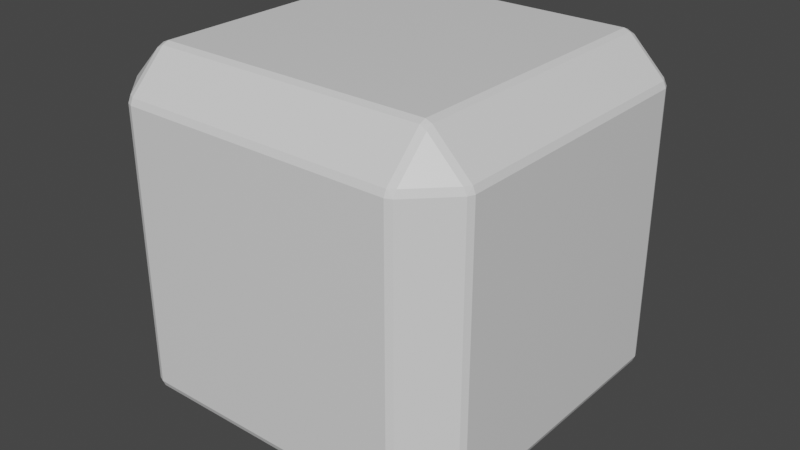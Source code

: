 # Source: box2.blend  (saved by Blender 2.81.16; exported with 4.5.12 LTS)
import bpy
from mathutils import Matrix  # noqa: F401  (used for matrix-valued properties, if any)

bpy.ops.wm.read_factory_settings(use_empty=True)
scene = bpy.context.scene
scene.name = 'Scene'

# ---- collections
col_collection = bpy.data.collections.new('Collection'); scene.collection.children.link(col_collection)

# ---- materials (node trees are filled in below, after node groups)
mat_material = bpy.data.materials.new('Material')
mat_material.alpha_threshold = 0.0
mat_material.use_transparent_shadow = False
mat_material.line_color = (0.0, 0.0, 0.0, 1.0)

# ---- material node trees
mat_material.use_nodes = True; mat_material.node_tree.nodes.clear()
_N = mat_material.node_tree.nodes; _L = mat_material.node_tree.links
n0 = _N.new('ShaderNodeOutputMaterial'); n0.name = 'Material Output'; n0.location = (300, 300)
n1 = _N.new('ShaderNodeBsdfPrincipled'); n1.name = 'Principled BSDF'; n1.location = (10, 300)
n1.distribution = 'GGX'
n1.subsurface_method = 'BURLEY'
n1.inputs[2].default_value = 0.4
n1.inputs[3].default_value = 1.45
n1.inputs[27].default_value = (0.0, 0.0, 0.0, 1.0)
n1.inputs[28].default_value = 1.0
_L.new(n1.outputs[0], n0.inputs[0])
n0.is_active_output = True

# ---- world
world_world = bpy.data.worlds.new('World'); scene.world = world_world
world_world.use_nodes = True; world_world.node_tree.nodes.clear()
_N = world_world.node_tree.nodes; _L = world_world.node_tree.links
n0 = _N.new('ShaderNodeOutputWorld'); n0.name = 'World Output'; n0.location = (300, 300)
n1 = _N.new('ShaderNodeBackground'); n1.name = 'Background'; n1.location = (10, 300)
n1.inputs[0].default_value = (0.05088, 0.05088, 0.05088, 1.0)
_L.new(n1.outputs[0], n0.inputs[0])
n0.is_active_output = True
world_world.color = (0.05088, 0.05088, 0.05088)
world_world.use_sun_shadow = False
world_world.sun_shadow_jitter_overblur = 0.0

# ---- meshes
me_cube = bpy.data.meshes.new('Cube')
me_cube.from_pydata([(0.7872, 0.9858, 0.7529), (0.7529, 1.0, 0.7529), (0.7529, 0.9858, 0.7872), (0.7894, 0.9672, 0.7894), (0.7529, 0.7872, 0.9858), (0.7529, 0.7529, 1.0), (0.7872, 0.7529, 0.9858), (0.7894, 0.7894, 0.9672), (0.9858, 0.7872, 0.7529), (0.9672, 0.7894, 0.7894), (0.9858, 0.7529, 0.7872), (1.0, 0.7529, 0.7529), (0.7872, 0.7529, -0.9858), (0.7529, 0.7529, -1.0), (0.7529, 0.7872, -0.9858), (0.7894, 0.7894, -0.9672), (0.7529, 0.9858, -0.7872), (0.7529, 1.0, -0.7529), (0.7872, 0.9858, -0.7529), (0.7894, 0.9672, -0.7894), (0.9858, 0.7529, -0.7872), (0.9672, 0.7894, -0.7894), (0.9858, 0.7872, -0.7529), (1.0, 0.7529, -0.7529), (0.9858, -0.7872, 0.7529), (1.0, -0.7529, 0.7529), (0.9858, -0.7529, 0.7872), (0.9672, -0.7894, 0.7894), (0.7872, -0.7529, 0.9858), (0.7529, -0.7529, 1.0), (0.7529, -0.7872, 0.9858), (0.7894, -0.7894, 0.9672), (0.7872, -0.9858, 0.7529), (0.7894, -0.9672, 0.7894), (0.7529, -0.9858, 0.7872), (0.7529, -1.0, 0.7529), (0.9858, -0.7529, -0.7872), (1.0, -0.7529, -0.7529), (0.9858, -0.7872, -0.7529), (0.9672, -0.7894, -0.7894), (0.7872, -0.9858, -0.7529), (0.7529, -1.0, -0.7529), (0.7529, -0.9858, -0.7872), (0.7894, -0.9672, -0.7894), (0.7872, -0.7529, -0.9858), (0.7894, -0.7894, -0.9672), (0.7529, -0.7872, -0.9858), (0.7529, -0.7529, -1.0), (-0.7529, 0.9858, 0.7872), (-0.7529, 1.0, 0.7529), (-0.7872, 0.9858, 0.7529), (-0.7894, 0.9672, 0.7894), (-0.9858, 0.7872, 0.7529), (-1.0, 0.7529, 0.7529), (-0.9858, 0.7529, 0.7872), (-0.9672, 0.7894, 0.7894), (-0.7529, 0.7872, 0.9858), (-0.7894, 0.7894, 0.9672), (-0.7872, 0.7529, 0.9858), (-0.7529, 0.7529, 1.0), (-0.9858, 0.7529, -0.7872), (-1.0, 0.7529, -0.7529), (-0.9858, 0.7872, -0.7529), (-0.9672, 0.7894, -0.7894), (-0.7872, 0.9858, -0.7529), (-0.7529, 1.0, -0.7529), (-0.7529, 0.9858, -0.7872), (-0.7894, 0.9672, -0.7894), (-0.7872, 0.7529, -0.9858), (-0.7894, 0.7894, -0.9672), (-0.7529, 0.7872, -0.9858), (-0.7529, 0.7529, -1.0), (-0.9858, -0.7529, 0.7872), (-1.0, -0.7529, 0.7529), (-0.9858, -0.7872, 0.7529), (-0.9672, -0.7894, 0.7894), (-0.7872, -0.9858, 0.7529), (-0.7529, -1.0, 0.7529), (-0.7529, -0.9858, 0.7872), (-0.7894, -0.9672, 0.7894), (-0.7872, -0.7529, 0.9858), (-0.7894, -0.7894, 0.9672), (-0.7529, -0.7872, 0.9858), (-0.7529, -0.7529, 1.0), (-0.7872, -0.7529, -0.9858), (-0.7529, -0.7529, -1.0), (-0.7529, -0.7872, -0.9858), (-0.7894, -0.7894, -0.9672), (-0.7529, -0.9858, -0.7872), (-0.7529, -1.0, -0.7529), (-0.7872, -0.9858, -0.7529), (-0.7894, -0.9672, -0.7894), (-0.9858, -0.7529, -0.7872), (-0.9672, -0.7894, -0.7894), (-0.9858, -0.7872, -0.7529), (-1.0, -0.7529, -0.7529)], [], [(32, 40, 38, 24), (68, 84, 92, 60), (39, 43, 45), (23, 11, 25, 37), (44, 12, 20, 36), (65, 49, 1, 17), (14, 70, 66, 16), (30, 82, 78, 34), (86, 46, 42, 88), (50, 64, 62, 52), (75, 79, 81), (90, 76, 74, 94), (63, 67, 69), (71, 13, 47, 85), (3, 7, 9), (87, 91, 93), (27, 31, 33), (80, 58, 54, 72), (41, 35, 77, 89), (5, 59, 83, 29), (51, 55, 57), (95, 73, 53, 61), (6, 28, 26, 10), (15, 19, 21), (56, 4, 2, 48), (8, 22, 18, 0)])
_uv = me_cube.uv_layers.new(name='UVMap')
_uv.uv.foreach_set('vector', [0.5941, 0.7748, 0.4059, 0.7748, 0.4059, 0.7252, 0.5941, 0.7252, 0.1516, 0.5309, 0.1516, 0.7191, 0.1268, 0.7191, 0.1268, 0.5309, 0.4013, 0.7237, 0.4013, 0.7459, 0.3791, 0.7237, 0.4059, 0.5309, 0.5941, 0.5309, 0.5941, 0.7191, 0.4059, 0.7191, 0.3502, 0.7191, 0.3502, 0.5309, 0.3998, 0.5309, 0.3998, 0.7191, 0.4059, 0.2809, 0.5941, 0.2809, 0.5941, 0.4691, 0.4059, 0.4691, 0.3441, 0.5266, 0.1559, 0.5266, 0.1559, 0.5018, 0.3441, 0.5018, 0.6559, 0.7234, 0.8441, 0.7234, 0.8441, 0.7482, 0.6559, 0.7482, 0.1559, 0.7234, 0.3441, 0.7234, 0.3441, 0.7482, 0.1559, 0.7482, 0.5941, 0.2748, 0.4059, 0.2748, 0.4059, 0.2252, 0.5941, 0.2252, 0.5987, 0.02632, 0.5987, 0.004103, 0.6209, 0.02632, 0.4059, 0.9734, 0.5941, 0.9734, 0.5941, 0.9982, 0.4059, 0.9982, 0.4013, 0.2237, 0.4013, 0.2459, 0.3791, 0.2237, 0.1559, 0.5309, 0.3441, 0.5309, 0.3441, 0.7191, 0.1559, 0.7191, 0.5987, 0.4737, 0.6209, 0.4737, 0.5987, 0.4959, 0.1513, 0.7237, 0.1513, 0.7459, 0.1291, 0.7237, 0.5987, 0.7237, 0.6209, 0.7237, 0.5987, 0.7459, 0.8484, 0.7191, 0.8484, 0.5309, 0.8732, 0.5309, 0.8732, 0.7191, 0.4059, 0.7809, 0.5941, 0.7809, 0.5941, 0.9691, 0.4059, 0.9691, 0.6559, 0.5309, 0.8441, 0.5309, 0.8441, 0.7191, 0.6559, 0.7191, 0.5987, 0.2763, 0.5987, 0.2541, 0.6209, 0.2763, 0.4059, 0.03089, 0.5941, 0.03089, 0.5941, 0.2191, 0.4059, 0.2191, 0.6498, 0.5309, 0.6498, 0.7191, 0.6002, 0.7191, 0.6002, 0.5309, 0.3487, 0.5263, 0.3487, 0.5041, 0.3709, 0.5263, 0.8441, 0.5266, 0.6559, 0.5266, 0.6559, 0.5018, 0.8441, 0.5018, 0.5941, 0.5248, 0.4059, 0.5248, 0.4059, 0.4752, 0.5941, 0.4752])
me_cube.materials.append(mat_material)
me_cube.use_remesh_preserve_volume = False
me_cube.use_remesh_preserve_attributes = False
me_cube.use_mirror_vertex_groups = False
me_cube.update()
me_cube_001 = bpy.data.meshes.new('Cube.001')
me_cube_001.from_pydata([(0.7872, 0.9858, 0.7529), (0.7529, 1.0, 0.7529), (0.7529, 0.9858, 0.7872), (0.7894, 0.9672, 0.7894), (0.7529, 0.7872, 0.9858), (0.7529, 0.7529, 1.0), (0.7872, 0.7529, 0.9858), (0.7894, 0.7894, 0.9672), (0.9858, 0.7872, 0.7529), (0.9672, 0.7894, 0.7894), (0.9858, 0.7529, 0.7872), (1.0, 0.7529, 0.7529), (0.7872, 0.7529, -0.9858), (0.7529, 0.7529, -1.0), (0.7529, 0.7872, -0.9858), (0.7894, 0.7894, -0.9672), (0.7529, 0.9858, -0.7872), (0.7529, 1.0, -0.7529), (0.7872, 0.9858, -0.7529), (0.7894, 0.9672, -0.7894), (0.9858, 0.7529, -0.7872), (0.9672, 0.7894, -0.7894), (0.9858, 0.7872, -0.7529), (1.0, 0.7529, -0.7529), (0.9858, -0.7872, 0.7529), (1.0, -0.7529, 0.7529), (0.9858, -0.7529, 0.7872), (0.9672, -0.7894, 0.7894), (0.7872, -0.7529, 0.9858), (0.7529, -0.7529, 1.0), (0.7529, -0.7872, 0.9858), (0.7894, -0.7894, 0.9672), (0.7872, -0.9858, 0.7529), (0.7894, -0.9672, 0.7894), (0.7529, -0.9858, 0.7872), (0.7529, -1.0, 0.7529), (0.9858, -0.7529, -0.7872), (1.0, -0.7529, -0.7529), (0.9858, -0.7872, -0.7529), (0.9672, -0.7894, -0.7894), (0.7872, -0.9858, -0.7529), (0.7529, -1.0, -0.7529), (0.7529, -0.9858, -0.7872), (0.7894, -0.9672, -0.7894), (0.7872, -0.7529, -0.9858), (0.7894, -0.7894, -0.9672), (0.7529, -0.7872, -0.9858), (0.7529, -0.7529, -1.0), (-0.7529, 0.9858, 0.7872), (-0.7529, 1.0, 0.7529), (-0.7872, 0.9858, 0.7529), (-0.7894, 0.9672, 0.7894), (-0.9858, 0.7872, 0.7529), (-1.0, 0.7529, 0.7529), (-0.9858, 0.7529, 0.7872), (-0.9672, 0.7894, 0.7894), (-0.7529, 0.7872, 0.9858), (-0.7894, 0.7894, 0.9672), (-0.7872, 0.7529, 0.9858), (-0.7529, 0.7529, 1.0), (-0.9858, 0.7529, -0.7872), (-1.0, 0.7529, -0.7529), (-0.9858, 0.7872, -0.7529), (-0.9672, 0.7894, -0.7894), (-0.7872, 0.9858, -0.7529), (-0.7529, 1.0, -0.7529), (-0.7529, 0.9858, -0.7872), (-0.7894, 0.9672, -0.7894), (-0.7872, 0.7529, -0.9858), (-0.7894, 0.7894, -0.9672), (-0.7529, 0.7872, -0.9858), (-0.7529, 0.7529, -1.0), (-0.9858, -0.7529, 0.7872), (-1.0, -0.7529, 0.7529), (-0.9858, -0.7872, 0.7529), (-0.9672, -0.7894, 0.7894), (-0.7872, -0.9858, 0.7529), (-0.7529, -1.0, 0.7529), (-0.7529, -0.9858, 0.7872), (-0.7894, -0.9672, 0.7894), (-0.7872, -0.7529, 0.9858), (-0.7894, -0.7894, 0.9672), (-0.7529, -0.7872, 0.9858), (-0.7529, -0.7529, 1.0), (-0.7872, -0.7529, -0.9858), (-0.7529, -0.7529, -1.0), (-0.7529, -0.7872, -0.9858), (-0.7894, -0.7894, -0.9672), (-0.7529, -0.9858, -0.7872), (-0.7529, -1.0, -0.7529), (-0.7872, -0.9858, -0.7529), (-0.7894, -0.9672, -0.7894), (-0.9858, -0.7529, -0.7872), (-0.9672, -0.7894, -0.7894), (-0.9858, -0.7872, -0.7529), (-1.0, -0.7529, -0.7529)], [], [(0, 1, 2, 3), (4, 5, 6, 7), (8, 9, 10, 11), (12, 13, 14, 15), (16, 17, 18, 19), (20, 21, 22, 23), (24, 25, 26, 27), (28, 29, 30, 31), (32, 33, 34, 35), (36, 37, 38, 39), (40, 41, 42, 43), (44, 45, 46, 47), (48, 49, 50, 51), (52, 53, 54, 55), (56, 57, 58, 59), (60, 61, 62, 63), (64, 65, 66, 67), (68, 69, 70, 71), (72, 73, 74, 75), (76, 77, 78, 79), (80, 81, 82, 83), (84, 85, 86, 87), (88, 89, 90, 91), (92, 93, 94, 95), (8, 0, 3, 9), (2, 4, 7, 3), (6, 10, 9, 7), (20, 12, 15, 21), (14, 16, 19, 15), (18, 22, 21, 19), (32, 24, 27, 33), (26, 28, 31, 27), (30, 34, 33, 31), (44, 36, 39, 45), (38, 40, 43, 39), (42, 46, 45, 43), (56, 48, 51, 57), (50, 52, 55, 51), (54, 58, 57, 55), (68, 60, 63, 69), (62, 64, 67, 63), (66, 70, 69, 67), (80, 72, 75, 81), (74, 76, 79, 75), (78, 82, 81, 79), (92, 84, 87, 93), (86, 88, 91, 87), (90, 94, 93, 91), (71, 85, 84, 68), (95, 61, 60, 92), (13, 71, 70, 14), (65, 17, 16, 66), (11, 23, 22, 8), (17, 1, 0, 18), (89, 77, 76, 90), (73, 95, 94, 74), (35, 41, 40, 32), (37, 25, 24, 38), (49, 65, 64, 50), (61, 53, 52, 62), (29, 83, 82, 30), (77, 35, 34, 78), (5, 29, 28, 6), (25, 11, 10, 26), (85, 47, 46, 86), (41, 89, 88, 42), (83, 59, 58, 80), (53, 73, 72, 54), (59, 5, 4, 56), (1, 49, 48, 2), (47, 13, 12, 44), (23, 37, 36, 20)])
_uv = me_cube_001.uv_layers.new(name='UVMap')
_uv.uv.foreach_set('vector', [0.5941, 0.4752, 0.5941, 0.4716, 0.5966, 0.4716, 0.5966, 0.4778, 0.6559, 0.5266, 0.6559, 0.5284, 0.6534, 0.5284, 0.6534, 0.5253, 0.5941, 0.5248, 0.5966, 0.5222, 0.5966, 0.5284, 0.5941, 0.5284, 0.3502, 0.5309, 0.3466, 0.5309, 0.3466, 0.5284, 0.3528, 0.5284, 0.3441, 0.5018, 0.3441, 0.5, 0.3466, 0.5, 0.3466, 0.5031, 0.3998, 0.5309, 0.3972, 0.5284, 0.4034, 0.5284, 0.4034, 0.5309, 0.5941, 0.7252, 0.5941, 0.7216, 0.5966, 0.7216, 0.5966, 0.7278, 0.6498, 0.7191, 0.6534, 0.7191, 0.6534, 0.7216, 0.6472, 0.7216, 0.5941, 0.7748, 0.5966, 0.7722, 0.5966, 0.7784, 0.5941, 0.7784, 0.3998, 0.7191, 0.4034, 0.7191, 0.4034, 0.7216, 0.3972, 0.7216, 0.4059, 0.7748, 0.4059, 0.7784, 0.4034, 0.7784, 0.4034, 0.7722, 0.3502, 0.7191, 0.3528, 0.7216, 0.3466, 0.7216, 0.3466, 0.7191, 0.8441, 0.5018, 0.8441, 0.5, 0.8466, 0.5, 0.8466, 0.5031, 0.5941, 0.2252, 0.5941, 0.2216, 0.5966, 0.2216, 0.5966, 0.2278, 0.8441, 0.5266, 0.8466, 0.5253, 0.8466, 0.5284, 0.8441, 0.5284, 0.1268, 0.5309, 0.125, 0.5309, 0.125, 0.5284, 0.1281, 0.5284, 0.4059, 0.2748, 0.4059, 0.2784, 0.4034, 0.2784, 0.4034, 0.2722, 0.1516, 0.5309, 0.1503, 0.5284, 0.1534, 0.5284, 0.1534, 0.5309, 0.8732, 0.7191, 0.875, 0.7191, 0.875, 0.7216, 0.8719, 0.7216, 0.5941, 0.9734, 0.5941, 0.9716, 0.5966, 0.9716, 0.5966, 0.9747, 0.8484, 0.7191, 0.8497, 0.7216, 0.8466, 0.7216, 0.8466, 0.7191, 0.1516, 0.7191, 0.1559, 0.7191, 0.1559, 0.7234, 0.1513, 0.7237, 0.1559, 0.7482, 0.1559, 0.75, 0.1534, 0.75, 0.1534, 0.7469, 0.1268, 0.7191, 0.1281, 0.7216, 0.125, 0.7216, 0.125, 0.7191, 0.5941, 0.5248, 0.5941, 0.4752, 0.5966, 0.4778, 0.5966, 0.5222, 0.6559, 0.5018, 0.6559, 0.5266, 0.6534, 0.5253, 0.6534, 0.5031, 0.6498, 0.5309, 0.6002, 0.5309, 0.6028, 0.5284, 0.6472, 0.5284, 0.3998, 0.5309, 0.3502, 0.5309, 0.3528, 0.5284, 0.3972, 0.5284, 0.3441, 0.5266, 0.3441, 0.5018, 0.3487, 0.5041, 0.3487, 0.5263, 0.4059, 0.4752, 0.4059, 0.5248, 0.4034, 0.5222, 0.4034, 0.4778, 0.5941, 0.7748, 0.5941, 0.7252, 0.5966, 0.7278, 0.5966, 0.7722, 0.6002, 0.7191, 0.6498, 0.7191, 0.6472, 0.7216, 0.6028, 0.7216, 0.6559, 0.7234, 0.6559, 0.7482, 0.6534, 0.7469, 0.6534, 0.7247, 0.3502, 0.7191, 0.3998, 0.7191, 0.3972, 0.7216, 0.3528, 0.7216, 0.4059, 0.7252, 0.4059, 0.7748, 0.4034, 0.7722, 0.4034, 0.7278, 0.3441, 0.7482, 0.3441, 0.7234, 0.3466, 0.7247, 0.3466, 0.7469, 0.8441, 0.5266, 0.8441, 0.5018, 0.8466, 0.5031, 0.8466, 0.5253, 0.5941, 0.2748, 0.5941, 0.2252, 0.5966, 0.2278, 0.5966, 0.2722, 0.8732, 0.5309, 0.8484, 0.5309, 0.8497, 0.5284, 0.8719, 0.5284, 0.1516, 0.5309, 0.1268, 0.5309, 0.1281, 0.5284, 0.1503, 0.5284, 0.4059, 0.2252, 0.4059, 0.2748, 0.4034, 0.2722, 0.4034, 0.2278, 0.1559, 0.5018, 0.1559, 0.5266, 0.1534, 0.5253, 0.1534, 0.5031, 0.8484, 0.7191, 0.8732, 0.7191, 0.8719, 0.7216, 0.8497, 0.7216, 0.5941, 0.9982, 0.5941, 0.9734, 0.5966, 0.9747, 0.5966, 0.9969, 0.8441, 0.7482, 0.8441, 0.7234, 0.8466, 0.7247, 0.8466, 0.7469, 0.1268, 0.7191, 0.1516, 0.7191, 0.1513, 0.7237, 0.1291, 0.7237, 0.1559, 0.7234, 0.1559, 0.7482, 0.1513, 0.7459, 0.1513, 0.7237, 0.4059, 0.9734, 0.4059, 0.9982, 0.4034, 0.9969, 0.4034, 0.9747, 0.1559, 0.5309, 0.1559, 0.7191, 0.1516, 0.7191, 0.1516, 0.5309, 0.4059, 0.03089, 0.4059, 0.2191, 0.4034, 0.2191, 0.4034, 0.03089, 0.3441, 0.5309, 0.1559, 0.5309, 0.1559, 0.5266, 0.3441, 0.5266, 0.4059, 0.2809, 0.4059, 0.4691, 0.4034, 0.4691, 0.4034, 0.2809, 0.5941, 0.5309, 0.4059, 0.5309, 0.4059, 0.5248, 0.5941, 0.5248, 0.4059, 0.4691, 0.5941, 0.4691, 0.5941, 0.4752, 0.4059, 0.4752, 0.4059, 0.9691, 0.5941, 0.9691, 0.5941, 0.9734, 0.4059, 0.9734, 0.5941, 0.03089, 0.4059, 0.03089, 0.4059, 0.02838, 0.5941, 0.02838, 0.5941, 0.7809, 0.4059, 0.7809, 0.4059, 0.7748, 0.5941, 0.7748, 0.4059, 0.7191, 0.5941, 0.7191, 0.5941, 0.7252, 0.4059, 0.7252, 0.5941, 0.2809, 0.4059, 0.2809, 0.4059, 0.2748, 0.5941, 0.2748, 0.4059, 0.2191, 0.5941, 0.2191, 0.5941, 0.2252, 0.4059, 0.2252, 0.6559, 0.7191, 0.8441, 0.7191, 0.8441, 0.7234, 0.6559, 0.7234, 0.5941, 0.9691, 0.5941, 0.7809, 0.5966, 0.7809, 0.5966, 0.9691, 0.6559, 0.5309, 0.6559, 0.7191, 0.6498, 0.7191, 0.6498, 0.5309, 0.5941, 0.7191, 0.5941, 0.5309, 0.6002, 0.5309, 0.6002, 0.7191, 0.1559, 0.7191, 0.3441, 0.7191, 0.3441, 0.7234, 0.1559, 0.7234, 0.4059, 0.7809, 0.4059, 0.9691, 0.4034, 0.9691, 0.4034, 0.7809, 0.8441, 0.7191, 0.8441, 0.5309, 0.8484, 0.5309, 0.8484, 0.7191, 0.5941, 0.2191, 0.5941, 0.03089, 0.5966, 0.03089, 0.5966, 0.2191, 0.8441, 0.5309, 0.6559, 0.5309, 0.6559, 0.5266, 0.8441, 0.5266, 0.5941, 0.4691, 0.5941, 0.2809, 0.5966, 0.2809, 0.5966, 0.4691, 0.3441, 0.7191, 0.3441, 0.5309, 0.3502, 0.5309, 0.3502, 0.7191, 0.4059, 0.5309, 0.4059, 0.7191, 0.3998, 0.7191, 0.3998, 0.5309])
me_cube_001.materials.append(mat_material)
me_cube_001.use_remesh_preserve_volume = False
me_cube_001.use_remesh_preserve_attributes = False
me_cube_001.use_mirror_vertex_groups = False
me_cube_001.update()

# ---- objects
ob_cube = bpy.data.objects.new('Cube', me_cube)
ob_accent = bpy.data.objects.new('accent', me_cube_001)

# ---- transforms, parenting, visibility, modifiers, constraints
ob_cube.location = (0.0, 0.0, 0.0)
ob_cube.lock_rotations_4d = False
ob_cube.empty_display_type = 'ARROWS'
ob_cube.lineart.crease_threshold = 0.0
ob_accent.location = (0.0, 0.0, 0.0)
ob_accent.lock_rotations_4d = False
ob_accent.empty_display_type = 'ARROWS'
ob_accent.lineart.crease_threshold = 0.0

# ---- collection membership
col_collection.objects.link(ob_cube)
col_collection.objects.link(ob_accent)

# ---- scene / render settings (as saved in the file)
scene.frame_start = 1; scene.frame_end = 250; scene.frame_set(1)
scene.render.engine = 'BLENDER_EEVEE_NEXT'
scene.cycles.use_denoising = False
scene.cycles.samples = 128
scene.cycles.sampling_pattern = 'TABULATED_SOBOL'
scene.cycles.use_adaptive_sampling = False
scene.cycles.use_light_tree = False
scene.view_settings.view_transform = 'Filmic'
bpy.context.view_layer.update()

# ---- added for rendering (the .blend has no active camera and no usable light): camera, sun
cam_auto = bpy.data.cameras.new('AutoCamera')
cam_auto.lens = 50.0
cam_auto.sensor_width = 36.0
cam_auto.clip_end = 1000.0
ob_auto_camera = bpy.data.objects.new('AutoCamera', cam_auto)
scene.collection.objects.link(ob_auto_camera)
ob_auto_camera.location = (3.20507, -3.84609, 2.56406)
ob_auto_camera.rotation_euler = (1.09748, -7.21219e-08, 0.694738)
scene.camera = ob_auto_camera
light_auto_sun = bpy.data.lights.new('AutoSun', 'SUN')
light_auto_sun.energy = 3.0
light_auto_sun.angle = 0.0523599
ob_auto_sun = bpy.data.objects.new('AutoSun', light_auto_sun)
scene.collection.objects.link(ob_auto_sun)
ob_auto_sun.rotation_euler = (0.872665, 0.174533, 0.523599)
bpy.context.view_layer.update()
